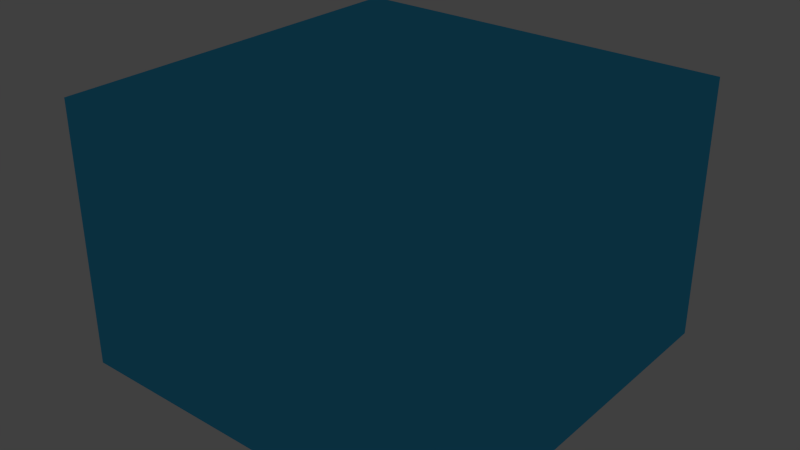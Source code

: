# Source: casa.blend  (saved by Blender 2.66.1; exported with 4.5.12 LTS)
import bpy
from mathutils import Matrix  # noqa: F401  (used for matrix-valued properties, if any)

bpy.ops.wm.read_factory_settings(use_empty=True)
scene = bpy.context.scene
scene.name = 'Scene'

# ---- collections
col_collection_1 = bpy.data.collections.new('Collection 1'); scene.collection.children.link(col_collection_1)

# ---- materials (node trees are filled in below, after node groups)
mat_material_001 = bpy.data.materials.new('Material.001')
mat_material_001.alpha_threshold = 0.0
mat_material_001.use_transparent_shadow = False
mat_material_001.diffuse_color = (0.0596, 0.5632, 0.9551, 1.0)
mat_material_001.roughness = 0.5
mat_material_001.line_color = (0.0, 0.0, 0.0, 1.0)
mat_material_007 = bpy.data.materials.new('Material.007')
mat_material_007.alpha_threshold = 0.0
mat_material_007.use_transparent_shadow = False
mat_material_007.diffuse_color = (0.686, 0.6297, 0.1634, 1.0)
mat_material_007.roughness = 0.5
mat_material_007.line_color = (0.0, 0.0, 0.0, 1.0)
mat_material = bpy.data.materials.new('Material')
mat_material.alpha_threshold = 0.0
mat_material.use_transparent_shadow = False
mat_material.diffuse_color = (1.0, 1.0, 1.0, 1.0)
mat_material.roughness = 0.5
mat_material.specular_intensity = 0.0
mat_material_002 = bpy.data.materials.new('Material.002')
mat_material_002.alpha_threshold = 0.0
mat_material_002.use_transparent_shadow = False
mat_material_002.diffuse_color = (0.1329, 0.0556, 0.01939, 1.0)
mat_material_002.roughness = 0.5
mat_material_002.line_color = (0.0, 0.0, 0.0, 1.0)
mat_material_003 = bpy.data.materials.new('Material.003')
mat_material_003.alpha_threshold = 0.0
mat_material_003.use_transparent_shadow = False
mat_material_003.diffuse_color = (0.8, 0.6265, 0.456, 1.0)
mat_material_003.roughness = 0.5
mat_material_003.line_color = (0.0, 0.0, 0.0, 1.0)
mat_material_004 = bpy.data.materials.new('Material.004')
mat_material_004.alpha_threshold = 0.0
mat_material_004.use_transparent_shadow = False
mat_material_004.diffuse_color = (0.5071, 0.3411, 0.09995, 1.0)
mat_material_004.roughness = 0.5
mat_material_004.line_color = (0.0, 0.0, 0.0, 1.0)
mat_material_005 = bpy.data.materials.new('Material.005')
mat_material_005.alpha_threshold = 0.0
mat_material_005.use_transparent_shadow = False
mat_material_005.diffuse_color = (0.04445, 0.01896, 0.007064, 1.0)
mat_material_005.roughness = 0.5
mat_material_005.line_color = (0.0, 0.0, 0.0, 1.0)
mat_material_006 = bpy.data.materials.new('Material.006')
mat_material_006.alpha_threshold = 0.0
mat_material_006.use_transparent_shadow = False
mat_material_006.diffuse_color = (0.04019, 0.1088, 0.3264, 1.0)
mat_material_006.roughness = 0.5
mat_material_006.line_color = (0.0, 0.0, 0.0, 0.506)

# ---- material node trees

# ---- world
world_world = bpy.data.worlds.new('World'); scene.world = world_world
world_world.color = (0.05088, 0.05088, 0.05088)
world_world.use_sun_shadow = False
world_world.sun_shadow_jitter_overblur = 0.0
world_world.cycles.sampling_method = 'MANUAL'
world_world.cycles.sample_map_resolution = 256

# ---- lights
light_lamp = bpy.data.lights.new('Lamp', 'POINT')
light_lamp.transmission_factor = 0.0
light_lamp.cutoff_distance = 30.0
light_lamp.energy = 100.0
light_lamp.shadow_buffer_clip_start = 1.001
light_lamp.shadow_soft_size = 0.1
light_lamp.shadow_maximum_resolution = 0.006
light_lamp.use_absolute_resolution = True
light_lamp.cycles.use_multiple_importance_sampling = False

# ---- meshes
me_cube = bpy.data.meshes.new('Cube')
me_cube.from_pydata([(-1.0, -1.0, -1.0), (-1.0, 1.0, -1.0), (1.0, 1.0, -1.0), (1.0, -1.0, -1.0), (-1.0, -1.0, 1.0), (-1.0, 1.0, 1.0), (1.0, 1.0, 1.0), (1.0, -1.0, 1.0)], [], [(4, 5, 1, 0), (5, 6, 2, 1), (6, 7, 3, 2), (7, 4, 0, 3), (0, 1, 2, 3), (7, 6, 5, 4)])
me_cube.materials.append(mat_material_001)
me_cube.use_remesh_preserve_volume = False
me_cube.use_remesh_preserve_attributes = False
me_cube.use_mirror_vertex_groups = False
me_cube.update()
me_plane_001 = bpy.data.meshes.new('Plane.001')
me_plane_001.from_pydata([(1.0, -1.0, 0.0), (-1.0, -1.0, 0.0), (1.0, 1.0, 0.0), (-1.0, 1.0, 0.0), (0.0, -1.0, 0.0), (0.0, 1.0, 0.0), (1.0, 0.0, 0.0), (-1.0, 0.0, 0.0), (0.0, 0.0, 0.0), (-0.5, -1.0, 0.0), (-0.5, 1.0, 0.0), (1.0, 0.5, 0.0), (-1.0, -0.5, 0.0), (0.4974, 0.5101, 0.0), (0.5, -1.0, 0.0), (0.5, 1.0, 0.0), (1.0, -0.5, 0.0), (-1.0, 0.5, 0.0), (-0.5, -0.5, 0.0), (0.5, -3.631e-06, 0.0), (0.0, -0.5, 0.0), (0.5, -0.5, 0.0), (0.006588, 0.4985, 0.0), (-0.5033, 0.4911, 0.0), (-0.5, 0.0, 0.0), (-0.75, -1.0, 0.0), (-0.75, 1.0, 0.0), (1.0, 0.75, 0.0), (-1.0, -0.75, 0.0), (0.6885, 0.75, 0.0), (0.75, -1.0, 0.0), (0.75, 1.0, 0.0), (1.0, -0.75, 0.0), (-1.0, 0.75, 0.0), (-0.7621, -0.6722, 0.0), (0.7658, 0.01995, 0.0), (-0.03801, -0.693, 0.0), (0.1771, -0.6925, 0.0), (0.0, 0.25, 0.0), (-0.7435, 0.1985, 0.0), (-0.7965, 0.01172, 0.0), (-0.25, -1.0, 0.0), (-0.25, 1.0, 0.0), (1.0, 0.25, 0.0), (-1.0, -0.25, 0.0), (0.25, 0.25, 0.0), (0.25, -1.0, 0.0), (0.25, 1.0, 0.0), (1.0, -0.25, 0.0), (-1.0, 0.25, 0.0), (-0.25, -0.25, 0.0), (0.25, 0.0, 0.0), (0.0, -0.25, 0.0), (0.7489, -0.238, 0.0), (-0.03807, 0.6974, 0.0), (-0.2914, 0.7312, 0.0), (-0.25, 0.0, 0.0), (-0.25, -0.5, 0.0), (-0.5277, -0.7322, 0.0), (-0.3096, -0.6802, 0.0), (-0.4953, 0.7472, 0.0), (-0.7242, 0.7292, 0.0), (-0.7517, 0.4815, 0.0), (0.8087, 0.514, 0.0), (0.5, 0.25, 0.0), (0.7723, 0.2427, 0.0), (0.5, -0.25, 0.0), (0.25, -0.25, 0.0), (0.25, -0.5, 0.0), (0.7371, -0.498, 0.0), (0.3919, -0.75, 0.0), (0.662, -0.746, 0.0), (0.4912, 0.7316, 0.0), (0.2341, 0.7663, 0.0), (0.2529, 0.5002, 0.0), (-0.25, 0.25, 0.0), (-0.2424, 0.4948, 0.0), (-0.5, 0.25, 0.0), (-0.5, -0.25, 0.0), (-0.7936, -0.2069, 0.0), (-0.7651, -0.3767, 0.0), (-0.875, -1.0, 0.0), (-0.875, 1.0, 0.0), (1.0, 0.875, 0.0), (-1.0, -0.875, 0.0), (0.875, 0.875, 0.0), (0.875, -1.0, 0.0), (0.875, 1.0, 0.0), (1.0, -0.875, 0.0), (-1.0, 0.875, 0.0), (-0.875, -0.875, 0.0), (0.8466, -0.06398, 0.0), (0.0, -0.875, 0.0), (0.125, -0.875, 0.0), (0.0, 0.125, 0.0), (-0.8751, 0.1241, 0.0), (-0.875, -0.0008693, 0.0), (-0.125, -1.0, 0.0), (-0.125, 1.0, 0.0), (1.0, 0.125, 0.0), (-1.0, -0.125, 0.0), (0.125, 0.125, 0.0), (0.125, -1.0, 0.0), (0.125, 1.0, 0.0), (1.0, -0.125, 0.0), (-1.0, 0.125, 0.0), (-0.125, -0.125, 0.0), (0.125, 0.0, 0.0), (0.0, -0.125, 0.0), (0.9232, -0.1389, 0.0), (0.0, 0.875, 0.0), (-0.125, 0.875, 0.0), (-0.125, 0.0, 0.0), (-0.125, -0.5, 0.0), (-0.5, -0.875, 0.0), (-0.375, -0.875, 0.0), (-0.5216, 0.693, 0.0), (-0.8751, 0.6247, 0.0), (-0.875, 0.5, 0.0), (0.875, 0.5002, 0.0), (0.5, 0.125, 0.0), (0.6237, 0.1156, 0.0), (0.5, -0.375, 0.0), (0.125, -0.375, 0.0), (0.125, -0.5, 0.0), (0.8768, -0.4933, 0.0), (0.5, -0.875, 0.0), (0.625, -0.875, 0.0), (0.5029, 0.6774, 0.0), (0.1377, 0.6399, 0.0), (0.128, 0.5008, 0.0), (-0.375, 0.125, 0.0), (-0.3731, 0.496, 0.0), (-0.5, 0.3749, 0.0), (-0.5, -0.375, 0.0), (-0.8747, -0.3714, 0.0), (-0.875, -0.5, 0.0), (-0.625, -1.0, 0.0), (-0.625, 1.0, 0.0), (1.0, 0.625, 0.0), (-1.0, -0.625, 0.0), (0.6263, 0.6367, 0.0), (0.625, -1.0, 0.0), (0.625, 1.0, 0.0), (1.0, -0.625, 0.0), (-1.0, 0.625, 0.0), (-0.6268, -0.6253, 0.0), (0.6257, -0.01261, 0.0), (0.0, -0.625, 0.0), (0.375, -0.625, 0.0), (0.0, 0.375, 0.0), (-0.6236, 0.3829, 0.0), (-0.6241, 0.003873, 0.0), (-0.375, -1.0, 0.0), (-0.375, 1.0, 0.0), (1.0, 0.375, 0.0), (-1.0, -0.375, 0.0), (0.375, 0.375, 0.0), (0.375, -1.0, 0.0), (0.375, 1.0, 0.0), (1.0, -0.375, 0.0), (-1.0, 0.375, 0.0), (-0.375, -0.375, 0.0), (0.375, 0.0, 0.0), (0.0, -0.375, 0.0), (0.6268, -0.3936, 0.0), (0.06359, 0.677, 0.0), (-0.3583, 0.6379, 0.0), (-0.375, 0.0, 0.0), (-0.375, -0.5, 0.0), (-0.5, -0.6246, 0.0), (-0.125, -0.625, 0.0), (-0.5, 0.875, 0.0), (-0.625, 0.875, 0.0), (-0.6257, 0.4995, 0.0), (0.6168, 0.4723, 0.0), (0.5, 0.375, 0.0), (0.875, 0.3784, 0.0), (0.5, -0.125, 0.0), (0.375, -0.125, 0.0), (0.375, -0.5, 0.0), (0.6238, -0.5051, 0.0), (0.4996, -0.6273, 0.0), (0.8754, -0.6174, 0.0), (0.5, 0.875, 0.0), (0.375, 0.875, 0.0), (0.375, 0.5, 0.0), (-0.125, 0.375, 0.0), (-0.1228, 0.4988, 0.0), (-0.5, 0.125, 0.0), (-0.5, -0.125, 0.0), (-0.6234, -0.1152, 0.0), (-0.6283, -0.4969, 0.0), (-0.6232, -0.7416, 0.0), (-0.7475, -0.8767, 0.0), (-0.6189, -0.8661, 0.0), (-0.75, 0.875, 0.0), (-0.875, 0.875, 0.0), (-0.875, 0.75, 0.0), (0.375, 0.25, 0.0), (0.25, 0.125, 0.0), (0.375, 0.125, 0.0), (0.25, -0.125, 0.0), (0.125, -0.125, 0.0), (0.125, -0.25, 0.0), (0.3125, -0.7086, 0.0), (0.25, -0.875, 0.0), (0.375, -0.875, 0.0), (0.25, 0.875, 0.0), (0.125, 0.875, 0.0), (0.1625, 0.7288, 0.0), (-0.1441, 0.6345, 0.0), (-0.1396, 0.7519, 0.0), (-0.2325, 0.6507, 0.0), (-0.7566, -0.08794, 0.0), (-0.8749, -0.1248, 0.0), (-0.8749, -0.248, 0.0), (-0.125, -0.25, 0.0), (-0.25, -0.375, 0.0), (-0.125, -0.375, 0.0), (-0.25, -0.625, 0.0), (-0.375, -0.625, 0.0), (-0.4169, -0.7031, 0.0), (-0.1891, -0.75, 0.0), (-0.25, -0.875, 0.0), (-0.125, -0.875, 0.0), (-0.25, 0.875, 0.0), (-0.375, 0.8749, 0.0), (-0.3898, 0.6928, 0.0), (-0.6702, 0.6471, 0.0), (-0.5917, 0.7436, 0.0), (-0.7735, 0.6205, 0.0), (-0.7863, 0.3603, 0.0), (-0.8751, 0.3748, 0.0), (-0.8716, 0.2429, 0.0), (0.875, 0.75, 0.0), (0.746, 0.6129, 0.0), (0.875, 0.625, 0.0), (0.7331, 0.3989, 0.0), (0.627, 0.359, 0.0), (0.6208, 0.2391, 0.0), (0.8747, 0.2512, 0.0), (0.7286, 0.146, 0.0), (0.8751, 0.1245, 0.0), (0.7513, -0.07795, 0.0), (0.6284, -0.1294, 0.0), (0.6239, -0.2672, 0.0), (0.375, -0.375, 0.0), (0.375, -0.25, 0.0), (0.25, -0.375, 0.0), (0.25, -0.625, 0.0), (0.125, -0.625, 0.0), (0.02752, -0.7561, 0.0), (0.9077, -0.2473, 0.0), (0.7666, -0.403, 0.0), (0.8759, -0.3157, 0.0), (0.765, -0.6273, 0.0), (0.6224, -0.665, 0.0), (0.5498, -0.7323, 0.0), (0.8751, -0.7498, 0.0), (0.75, -0.875, 0.0), (0.875, -0.875, 0.0), (0.75, 0.875, 0.0), (0.625, 0.875, 0.0), (0.5849, 0.7084, 0.0), (0.4104, 0.6133, 0.0), (0.3562, 0.6976, 0.0), (0.262, 0.6677, 0.0), (0.25, 0.375, 0.0), (0.125, 0.375, 0.0), (0.125, 0.25, 0.0), (-0.125, 0.125, 0.0), (-0.125, 0.25, 0.0), (-0.25, 0.125, 0.0), (-0.375, 0.25, 0.0), (-0.25, 0.375, 0.0), (-0.375, 0.375, 0.0), (-0.6209, 0.1432, 0.0), (-0.6256, 0.2522, 0.0), (-0.7064, 0.1147, 0.0), (-0.25, -0.125, 0.0), (-0.375, -0.125, 0.0), (-0.375, -0.25, 0.0), (-0.6255, -0.3757, 0.0), (-0.6248, -0.2534, 0.0), (-0.75, -0.3094, 0.0), (-0.7902, -0.5558, 0.0), (-0.8755, -0.6255, 0.0), (-0.8748, -0.7519, 0.0)], [], [(1, 81, 90), (3, 89, 82), (8, 107, 101), (8, 108, 107), (4, 102, 93), (5, 110, 103), (5, 111, 110), (7, 100, 96), (18, 169, 162), (18, 170, 169), (9, 153, 115), (10, 172, 154), (10, 173, 172), (17, 161, 118), (13, 175, 141), (13, 176, 175), (19, 147, 121), (19, 178, 147), (19, 179, 178), (20, 148, 124), (21, 181, 165), (21, 182, 181), (14, 142, 127), (15, 184, 143), (15, 185, 184), (22, 150, 130), (22, 187, 150), (22, 188, 187), (23, 151, 133), (24, 190, 168), (24, 191, 190), (12, 140, 136), (34, 193, 146), (34, 194, 193), (25, 137, 195), (26, 196, 138), (26, 197, 196), (33, 145, 198), (45, 199, 157), (45, 200, 199), (51, 163, 201), (51, 202, 163), (51, 203, 202), (52, 164, 204), (37, 205, 149), (37, 206, 205), (46, 158, 207), (47, 208, 159), (47, 209, 208), (54, 166, 210), (54, 211, 166), (54, 212, 211), (55, 167, 213), (40, 214, 152), (40, 215, 214), (44, 156, 216), (50, 217, 106), (50, 218, 217), (57, 113, 219), (57, 220, 113), (57, 221, 220), (58, 114, 222), (59, 223, 171), (59, 224, 223), (41, 97, 225), (42, 226, 98), (42, 227, 226), (60, 116, 228), (60, 229, 116), (60, 230, 229), (61, 117, 231), (62, 232, 174), (62, 233, 232), (49, 105, 234), (29, 235, 85), (29, 236, 235), (63, 119, 237), (63, 238, 119), (63, 239, 238), (64, 120, 240), (65, 241, 177), (65, 242, 241), (35, 91, 243), (35, 244, 91), (35, 245, 244), (66, 122, 246), (66, 247, 122), (66, 248, 247), (67, 123, 249), (68, 250, 180), (68, 251, 250), (36, 92, 252), (53, 253, 109), (53, 254, 253), (69, 125, 255), (69, 256, 125), (69, 257, 256), (70, 126, 258), (71, 259, 183), (71, 260, 259), (30, 86, 261), (31, 262, 87), (31, 263, 262), (72, 128, 264), (72, 265, 128), (72, 266, 265), (73, 129, 267), (74, 268, 186), (74, 269, 268), (38, 94, 270), (38, 271, 94), (38, 272, 271), (75, 131, 273), (75, 274, 131), (75, 275, 274), (76, 132, 276), (77, 277, 189), (77, 278, 277), (39, 95, 279), (56, 280, 112), (56, 281, 280), (78, 134, 282), (78, 283, 134), (78, 284, 283), (79, 135, 285), (80, 286, 192), (80, 287, 286), (28, 84, 288), (90, 194, 34), (90, 81, 194), (81, 25, 194), (82, 197, 26), (82, 89, 197), (89, 33, 197), (101, 200, 45), (101, 107, 200), (107, 51, 200), (107, 203, 51), (107, 108, 203), (108, 52, 203), (93, 206, 37), (93, 102, 206), (102, 46, 206), (103, 209, 47), (103, 110, 209), (110, 54, 209), (110, 212, 54), (110, 111, 212), (111, 55, 212), (96, 215, 40), (96, 100, 215), (100, 44, 215), (162, 218, 50), (162, 169, 218), (169, 57, 218), (169, 221, 57), (169, 170, 221), (170, 58, 221), (115, 224, 59), (115, 153, 224), (153, 41, 224), (154, 227, 42), (154, 172, 227), (172, 60, 227), (172, 230, 60), (172, 173, 230), (173, 61, 230), (118, 233, 62), (118, 161, 233), (161, 49, 233), (141, 236, 29), (141, 175, 236), (175, 63, 236), (175, 239, 63), (175, 176, 239), (176, 64, 239), (121, 242, 65), (121, 147, 242), (147, 35, 242), (147, 245, 35), (147, 178, 245), (178, 66, 245), (178, 248, 66), (178, 179, 248), (179, 67, 248), (124, 251, 68), (124, 148, 251), (148, 36, 251), (165, 254, 53), (165, 181, 254), (181, 69, 254), (181, 257, 69), (181, 182, 257), (182, 70, 257), (127, 260, 71), (127, 142, 260), (142, 30, 260), (143, 263, 31), (143, 184, 263), (184, 72, 263), (184, 266, 72), (184, 185, 266), (185, 73, 266), (130, 269, 74), (130, 150, 269), (150, 38, 269), (150, 272, 38), (150, 187, 272), (187, 75, 272), (187, 275, 75), (187, 188, 275), (188, 76, 275), (133, 278, 77), (133, 151, 278), (151, 39, 278), (168, 281, 56), (168, 190, 281), (190, 78, 281), (190, 284, 78), (190, 191, 284), (191, 79, 284), (136, 287, 80), (136, 140, 287), (140, 28, 287), (146, 170, 18), (146, 193, 170), (193, 58, 170), (193, 195, 58), (193, 194, 195), (194, 25, 195), (195, 114, 58), (195, 137, 114), (137, 9, 114), (138, 173, 10), (138, 196, 173), (196, 61, 173), (196, 198, 61), (196, 197, 198), (197, 33, 198), (198, 117, 61), (198, 145, 117), (145, 17, 117), (157, 176, 13), (157, 199, 176), (199, 64, 176), (199, 201, 64), (199, 200, 201), (200, 51, 201), (201, 120, 64), (201, 163, 120), (163, 19, 120), (163, 179, 19), (163, 202, 179), (202, 67, 179), (202, 204, 67), (202, 203, 204), (203, 52, 204), (204, 123, 67), (204, 164, 123), (164, 20, 123), (149, 182, 21), (149, 205, 182), (205, 70, 182), (205, 207, 70), (205, 206, 207), (206, 46, 207), (207, 126, 70), (207, 158, 126), (158, 14, 126), (159, 185, 15), (159, 208, 185), (208, 73, 185), (208, 210, 73), (208, 209, 210), (209, 54, 210), (210, 129, 73), (210, 166, 129), (166, 22, 129), (166, 188, 22), (166, 211, 188), (211, 76, 188), (211, 213, 76), (211, 212, 213), (212, 55, 213), (213, 132, 76), (213, 167, 132), (167, 23, 132), (152, 191, 24), (152, 214, 191), (214, 79, 191), (214, 216, 79), (214, 215, 216), (215, 44, 216), (216, 135, 79), (216, 156, 135), (156, 12, 135), (106, 108, 8), (106, 217, 108), (217, 52, 108), (217, 219, 52), (217, 218, 219), (218, 57, 219), (219, 164, 52), (219, 113, 164), (113, 20, 164), (113, 171, 20), (113, 220, 171), (220, 59, 171), (220, 222, 59), (220, 221, 222), (221, 58, 222), (222, 115, 59), (222, 114, 115), (114, 9, 115), (171, 148, 20), (171, 223, 148), (223, 36, 148), (223, 225, 36), (223, 224, 225), (224, 41, 225), (225, 92, 36), (225, 97, 92), (97, 4, 92), (98, 111, 5), (98, 226, 111), (226, 55, 111), (226, 228, 55), (226, 227, 228), (227, 60, 228), (228, 167, 55), (228, 116, 167), (116, 23, 167), (116, 174, 23), (116, 229, 174), (229, 62, 174), (229, 231, 62), (229, 230, 231), (230, 61, 231), (231, 118, 62), (231, 117, 118), (117, 17, 118), (174, 151, 23), (174, 232, 151), (232, 39, 151), (232, 234, 39), (232, 233, 234), (233, 49, 234), (234, 95, 39), (234, 105, 95), (105, 7, 95), (85, 83, 2), (85, 235, 83), (235, 27, 83), (235, 237, 27), (235, 236, 237), (236, 63, 237), (237, 139, 27), (237, 119, 139), (119, 11, 139), (119, 177, 11), (119, 238, 177), (238, 65, 177), (238, 240, 65), (238, 239, 240), (239, 64, 240), (240, 121, 65), (240, 120, 121), (120, 19, 121), (177, 155, 11), (177, 241, 155), (241, 43, 155), (241, 243, 43), (241, 242, 243), (242, 35, 243), (243, 99, 43), (243, 91, 99), (91, 6, 99), (91, 109, 6), (91, 244, 109), (244, 53, 109), (244, 246, 53), (244, 245, 246), (245, 66, 246), (246, 165, 53), (246, 122, 165), (122, 21, 165), (122, 180, 21), (122, 247, 180), (247, 68, 180), (247, 249, 68), (247, 248, 249), (248, 67, 249), (249, 124, 68), (249, 123, 124), (123, 20, 124), (180, 149, 21), (180, 250, 149), (250, 37, 149), (250, 252, 37), (250, 251, 252), (251, 36, 252), (252, 93, 37), (252, 92, 93), (92, 4, 93), (109, 104, 6), (109, 253, 104), (253, 48, 104), (253, 255, 48), (253, 254, 255), (254, 69, 255), (255, 160, 48), (255, 125, 160), (125, 16, 160), (125, 183, 16), (125, 256, 183), (256, 71, 183), (256, 258, 71), (256, 257, 258), (257, 70, 258), (258, 127, 71), (258, 126, 127), (126, 14, 127), (183, 144, 16), (183, 259, 144), (259, 32, 144), (259, 261, 32), (259, 260, 261), (260, 30, 261), (261, 88, 32), (261, 86, 88), (86, 0, 88), (87, 85, 2), (87, 262, 85), (262, 29, 85), (262, 264, 29), (262, 263, 264), (263, 72, 264), (264, 141, 29), (264, 128, 141), (128, 13, 141), (128, 186, 13), (128, 265, 186), (265, 74, 186), (265, 267, 74), (265, 266, 267), (266, 73, 267), (267, 130, 74), (267, 129, 130), (129, 22, 130), (186, 157, 13), (186, 268, 157), (268, 45, 157), (268, 270, 45), (268, 269, 270), (269, 38, 270), (270, 101, 45), (270, 94, 101), (94, 8, 101), (94, 112, 8), (94, 271, 112), (271, 56, 112), (271, 273, 56), (271, 272, 273), (272, 75, 273), (273, 168, 56), (273, 131, 168), (131, 24, 168), (131, 189, 24), (131, 274, 189), (274, 77, 189), (274, 276, 77), (274, 275, 276), (275, 76, 276), (276, 133, 77), (276, 132, 133), (132, 23, 133), (189, 152, 24), (189, 277, 152), (277, 40, 152), (277, 279, 40), (277, 278, 279), (278, 39, 279), (279, 96, 40), (279, 95, 96), (95, 7, 96), (112, 106, 8), (112, 280, 106), (280, 50, 106), (280, 282, 50), (280, 281, 282), (281, 78, 282), (282, 162, 50), (282, 134, 162), (134, 18, 162), (134, 192, 18), (134, 283, 192), (283, 80, 192), (283, 285, 80), (283, 284, 285), (284, 79, 285), (285, 136, 80), (285, 135, 136), (135, 12, 136), (192, 146, 18), (192, 286, 146), (286, 34, 146), (286, 288, 34), (286, 287, 288), (287, 28, 288), (288, 90, 34), (288, 84, 90), (84, 1, 90)])
me_plane_001.polygons.foreach_set('material_index', [1, 1, 0, 0, 1, 1, 1, 1, 0, 0, 1, 1, 1, 1, 0, 0, 0, 0, 0, 0, 0, 0, 1, 1, 1, 0, 0, 0, 0, 0, 0, 1, 0, 1, 1, 1, 1, 1, 0, 0, 0, 0, 0, 0, 0, 1, 1, 1, 1, 0, 0, 0, 0, 0, 1, 1, 0, 0, 0, 0, 0, 1, 0, 1, 1, 1, 1, 0, 0, 0, 1, 0, 1, 1, 1, 1, 1, 1, 0, 0, 1, 1, 1, 1, 0, 0, 0, 0, 0, 0, 0, 1, 0, 0, 1, 1, 0, 1, 1, 1, 1, 1, 1, 0, 0, 0, 0, 0, 0, 0, 0, 0, 0, 0, 0, 0, 0, 0, 1, 0, 0, 0, 0, 0, 1, 0, 1, 1, 1, 1, 1, 1, 1, 1, 0, 0, 0, 0, 0, 0, 1, 1, 1, 1, 1, 1, 1, 1, 1, 1, 1, 1, 0, 0, 0, 0, 0, 0, 1, 1, 1, 1, 1, 1, 1, 1, 1, 1, 1, 1, 0, 0, 0, 0, 0, 0, 0, 0, 0, 0, 0, 0, 0, 0, 0, 0, 0, 0, 0, 0, 0, 0, 0, 0, 1, 1, 1, 1, 1, 1, 1, 1, 1, 0, 0, 0, 0, 0, 0, 0, 0, 0, 0, 0, 0, 0, 0, 0, 0, 0, 0, 1, 1, 1, 0, 0, 0, 1, 1, 1, 1, 1, 1, 1, 1, 1, 1, 1, 1, 1, 1, 1, 0, 0, 0, 0, 0, 0, 0, 0, 0, 0, 0, 0, 0, 0, 0, 0, 0, 0, 0, 0, 0, 1, 1, 1, 1, 1, 1, 1, 1, 1, 1, 1, 1, 0, 0, 0, 0, 0, 0, 0, 0, 0, 0, 0, 0, 0, 0, 0, 1, 1, 1, 1, 1, 1, 0, 0, 0, 0, 0, 0, 0, 0, 0, 0, 0, 0, 0, 0, 0, 1, 1, 1, 0, 0, 0, 1, 1, 1, 1, 1, 1, 1, 1, 1, 1, 1, 1, 0, 0, 0, 0, 0, 0, 0, 0, 0, 1, 1, 1, 0, 0, 0, 1, 1, 1, 1, 1, 1, 1, 1, 1, 1, 1, 1, 1, 1, 1, 1, 1, 1, 0, 0, 0, 0, 0, 0, 1, 1, 1, 1, 1, 1, 1, 1, 1, 1, 0, 0, 0, 0, 0, 0, 0, 0, 0, 0, 0, 0, 0, 0, 0, 0, 0, 0, 0, 0, 0, 0, 0, 1, 1, 1, 1, 1, 1, 1, 0, 1, 1, 1, 1, 1, 1, 1, 0, 0, 0, 1, 1, 1, 1, 1, 1, 1, 1, 1, 1, 1, 1, 1, 1, 1, 1, 1, 1, 0, 0, 0, 0, 0, 0, 0, 0, 0, 0, 0, 0, 0, 0, 0, 0, 0, 0, 0, 0, 0, 0, 0, 0, 0, 0, 0, 0, 0, 0, 0, 0, 0, 0, 0, 0, 0, 0, 0, 0, 0, 0, 0, 0, 0, 1, 1, 1, 0, 0, 0, 0, 0, 0, 0, 0, 0, 0, 0, 0, 0, 0, 0, 1, 1, 1, 0, 0, 0, 1, 1, 1, 1, 1, 1])
me_plane_001.materials.append(mat_material_007)
me_plane_001.materials.append(mat_material)
me_plane_001.use_remesh_preserve_volume = False
me_plane_001.use_remesh_preserve_attributes = False
me_plane_001.use_mirror_vertex_groups = False
me_plane_001.update()
me_cube_001 = bpy.data.meshes.new('Cube.001')
me_cube_001.from_pydata([(-1.0, -1.0, -1.0), (-1.0, 1.0, -1.0), (1.0, 1.0, -1.0), (1.0, -1.0, -1.0), (-1.0, -1.0, 1.0), (-1.0, 1.0, 1.0), (1.0, 1.0, 1.0), (1.0, -1.0, 1.0), (-1.0, 0.5, 1.501), (-1.0, 0.0, -1.0), (-1.019, 0.5, 1.0), (0.0, 1.0, -1.0), (-1.019, -1.0, -0.5), (1.0, -0.1683, -1.0), (0.0, -1.0, -1.0), (-1.0, -0.5, 1.501), (0.0, 1.0, 1.0), (0.0, -1.0, 1.0), (-1.0, 0.0, 1.0), (0.5, -0.95, 0.5), (0.0, 0.0, -1.0), (-1.0, 0.75, 1.251), (-1.0, -0.5, -1.0), (-1.019, 1.0, 0.5), (-0.5, 1.0, -1.0), (-1.019, -0.5, 1.0), (1.0, 0.5, -1.0), (0.5, -1.0, -1.0), (-1.0, -0.75, 1.251), (-0.5, 1.0, 1.0), (0.5, -1.0, 1.0), (-1.0, -0.5, 1.0), (-1.0, 0.25, 1.752), (-1.0, 0.5, -1.0), (-1.019, -1.0, 0.5), (0.5, 1.0, -1.0), (-1.019, 1.0, -0.5), (1.0, -0.6683, -1.0), (-0.5, -1.0, -1.0), (-1.0, -0.25, 1.752), (0.5, 1.0, 1.0), (-0.5, -1.0, 1.0), (-0.928, 0.0, 2.073), (-1.0, 0.5, 1.0), (0.5, 1.0, 0.0), (-0.5, 1.0, 0.0), (0.0, 1.0, 0.5), (0.0, 1.0, -0.5), (-0.5, 0.95, 0.0), (1.0, -0.1683, 0.5), (0.0, -1.0, -0.5), (0.0, -1.0, 0.5), (0.5, -1.0, 0.0), (-0.5, -1.0, 0.0), (-1.0, 0.25, 1.251), (-1.0, -0.25, 1.251), (-1.0, 0.0, 1.501), (0.5, 1.0, -0.5), (1.0, -0.6683, 0.5), (-0.5, -1.0, -0.5), (0.5, 1.0, 0.5), (-0.5, 1.0, 0.5), (-0.5, 1.0, -0.5), (0.5, -1.0, -0.5), (0.5, -1.0, 0.5), (-0.5, -1.0, 0.5), (-1.0, 0.875, 1.125), (-1.0, -0.9214, -1.0), (-0.9435, 1.0, -1.0), (-1.019, 0.0, 1.0), (1.0, 0.75, -1.0), (0.9266, -1.0, -1.0), (-1.0, -0.875, 1.125), (-0.928, 1.0, 1.0), (0.9266, -1.0, 1.0), (0.9266, 0.0, 2.073), (-1.0, -0.9214, 1.0), (-1.0, 0.125, 1.877), (-1.0, 0.9199, -1.0), (-1.019, -1.0, 0.0), (0.9266, 1.0, -1.0), (-1.019, 1.0, 0.0), (1.0, -0.941, -1.0), (-0.946, -1.0, -1.0), (-1.0, -0.125, 1.877), (0.9266, 1.0, 1.0), (-0.928, -1.0, 1.0), (1.0, -0.941, 1.0), (-1.0, 0.9199, 1.0), (-1.0, 0.9199, 0.0), (-1.0, -0.9214, 0.0), (0.9266, 1.0, 0.0), (-0.9435, 1.0, 0.0), (0.0, 1.0, 0.9125), (0.0, 1.0, -0.25), (0.0, -1.0, -0.75), (0.0, -1.0, 0.9125), (0.9266, -1.0, 0.0), (-0.25, -1.0, 0.0), (-1.0, 0.375, 1.376), (-1.0, -0.375, 1.376), (-1.0, -0.25, 1.501), (-1.0, 0.625, 1.376), (-1.0, -0.25, -1.0), (-1.019, 1.0, 1.0), (-0.25, 1.0, -1.0), (-1.019, -1.0, 1.0), (1.0, 0.25, -1.0), (0.25, -1.0, -1.0), (-1.0, -0.625, 1.376), (-0.25, 1.0, 1.0), (0.25, -1.0, 1.0), (-1.0, -0.25, 1.0), (-1.0, 0.375, 1.626), (-1.0, 0.25, -1.0), (-1.019, 1.0, -1.0), (0.25, 1.0, -1.0), (-1.019, -1.0, -1.0), (-0.25, -1.0, -1.0), (-1.0, -0.375, 1.626), (0.25, 1.0, 1.0), (-0.25, -1.0, 1.0), (-1.0, 0.25, 1.0), (-1.0, 0.0, 0.9125), (0.25, 1.0, 0.0), (0.5, -0.95, 0.0), (0.0, -0.95, 0.5), (0.0, 1.0, -0.75), (1.0, 0.1835, 0.9125), (0.0, -1.0, -0.25), (-0.946, -1.0, 0.0), (-1.0, 0.125, 1.125), (-1.0, -0.125, 1.125), (-1.0, 0.25, 1.501), (0.25, 1.125, 0.9744), (-0.25, 1.125, 0.9744), (0.9266, 1.125, 0.9744), (-0.928, 1.125, 0.9744), (-1.0, 0.9199, 0.5), (-1.0, 0.5, 0.9125), (0.9266, 1.0, -0.5), (0.25, 1.0, -0.5), (0.5, 1.0, -0.25), (0.5, 1.0, -0.75), (-0.5, -1.0, -0.75), (-0.5, -1.0, -0.25), (-0.25, -1.0, -0.5), (-0.946, -1.0, -0.5), (-1.0, -0.375, 1.125), (-1.0, -0.625, 1.125), (-1.0, -0.5, 1.251), (0.5, 1.125, 0.9744), (-0.5, 1.125, 0.9744), (-7.478e-10, 1.125, 0.9744), (1.0, 1.125, 0.9744), (-1.0, 0.9199, -0.5), (-1.0, -0.9214, -0.5), (-1.0, -0.9214, 0.5), (-1.0, -0.5, 0.9125), (0.9266, 1.0, 0.5), (0.25, 1.0, 0.5), (0.5, 1.0, 0.9125), (0.5, 1.0, 0.25), (-0.25, 1.0, 0.5), (-0.9435, 1.0, 0.5), (-0.5, 1.0, 0.9125), (-0.5, 1.0, 0.25), (-0.25, 1.0, -0.5), (-0.9435, 1.0, -0.5), (-0.5, 1.0, -0.25), (-0.5, 1.0, -0.75), (1.0, 0.25, 0.5), (1.0, 0.75, 0.5), (0.0, 0.95, 0.0), (0.5, -1.0, -0.75), (0.5, -1.0, -0.25), (0.9266, -1.0, -0.5), (0.25, -1.0, -0.5), (0.5, -1.0, 0.25), (0.5, -1.0, 0.9125), (0.9266, -1.0, 0.5), (0.25, -1.0, 0.5), (-0.5, -1.0, 0.25), (-0.5, -1.0, 0.9125), (-0.25, -1.0, 0.5), (-0.946, -1.0, 0.5), (-1.0, 0.625, 1.125), (-1.0, 0.375, 1.125), (-1.0, 0.5, 1.251), (-1.0, 0.125, 1.376), (-1.0, 0.0, 1.251), (-1.0, -0.125, 1.376), (-1.0, 0.125, 1.626), (-1.0, -0.125, 1.626), (-1.0, 0.0, 1.752), (-1.0, 1.125, 0.9744), (0.25, 1.075, 0.9256), (-0.25, 1.075, 0.9256), (0.9266, 1.075, 0.9256), (-0.928, 1.075, 0.9256), (0.5, 1.075, 0.9256), (-0.5, 1.075, 0.9256), (0.0, 1.075, 0.9256), (1.0, 1.075, 0.9256), (-1.0, 1.075, 0.9256), (-0.25, -1.125, 0.9744), (0.25, -1.125, 0.9744), (-1.0, 0.9199, 0.9125), (0.9266, 1.0, -0.75), (1.0, -0.941, 0.9125), (-0.946, -1.0, -0.75), (-0.928, -1.125, 0.9744), (-1.0, 0.9199, -0.25), (-1.0, -0.25, 0.9125), (0.9266, 1.0, 0.25), (0.0, -0.95, 0.0), (-0.25, 1.0, -0.75), (1.0, 0.25, -0.25), (0.25, -1.0, -0.75), (-0.946, -1.0, 0.25), (0.9266, -1.125, 0.9744), (-0.5, -1.125, 0.9744), (0.5, -1.125, 0.9744), (-1.0, 0.9199, 0.25), (-1.0, 0.25, 0.9125), (0.9266, 1.0, -0.25), (0.25, 1.0, -0.25), (0.25, 1.0, -0.75), (-0.25, -1.0, -0.75), (-0.25, -1.0, -0.25), (-0.946, -1.0, -0.25), (5.536e-10, -1.125, 0.9744), (1.0, -1.125, 0.9744), (-1.0, -1.125, 0.9744), (-1.0, 0.9199, -0.75), (-1.0, -0.9214, -0.75), (-1.0, -0.9214, -0.25), (-1.0, -0.9214, 0.25), (-1.0, -0.9214, 0.9125), (0.9266, 1.0, 0.9125), (0.25, 1.0, 0.9125), (0.25, 1.0, 0.25), (-0.25, 1.0, 0.9125), (-0.9435, 1.0, 0.9125), (-0.9435, 1.0, 0.25), (-0.25, 1.0, -0.25), (-0.9435, 1.0, -0.25), (-0.9435, 1.0, -0.75), (1.0, 0.75, -0.25), (0.9266, -1.0, -0.75), (0.9266, -1.0, -0.25), (0.25, -1.0, -0.25), (0.9266, -1.0, 0.25), (0.9266, -1.0, 0.9125), (0.25, -1.0, 0.9125), (-0.25, -1.0, 0.25), (-0.25, -1.0, 0.9125), (-0.946, -1.0, 0.9125), (-0.25, -1.075, 0.9256), (0.25, -1.075, 0.9256), (-0.928, -1.075, 0.9256), (0.9266, -1.075, 0.9256), (-0.5, -1.075, 0.9256), (0.5, -1.075, 0.9256), (0.0, -1.075, 0.9256), (1.0, -1.075, 0.9256), (-1.0, -1.075, 0.9256), (0.95, -0.1683, -1.0), (0.95, -0.6683, -1.0), (0.95, -0.1683, 0.5), (0.95, -0.6683, 0.5), (0.95, 0.25, 0.5), (0.95, 0.75, 0.5), (0.95, 0.25, -0.25), (0.95, 0.75, -0.25), (0.0, 0.95, 0.5), (-0.5, 0.95, 0.5), (0.0, 0.95, -0.25), (0.25, 0.95, 0.0), (-0.25, 0.95, 0.0), (0.0, 0.95, 0.25), (0.25, 0.95, 0.5), (-0.25, 0.95, 0.5), (-0.5, 0.95, 0.25), (-0.5, 0.95, -0.25), (-0.25, 0.95, 0.25), (0.25, 0.95, -0.25), (0.25, 0.95, 0.25), (-0.25, 0.95, -0.25), (-0.25, -0.95, 0.0), (0.0, -0.95, -0.25), (0.0, -0.95, 0.25), (0.25, -0.95, 0.0), (0.5, -0.95, -0.25), (0.5, -0.95, 0.25), (0.25, -0.95, 0.5), (-0.25, -0.95, 0.5), (0.25, -0.95, 0.25), (-0.25, -0.95, -0.25), (0.25, -0.95, -0.25), (-0.25, -0.95, 0.25), (-1.0, -1.05, 1.049), (1.0, -1.05, 1.049), (-1.0, -0.05, 2.051), (1.0, -0.05, 2.051), (0.9266, -1.05, 1.049), (0.9266, -0.05, 2.051), (-0.928, -1.05, 1.049), (-0.928, -0.05, 2.051), (-1.0, 1.05, 1.049), (1.0, 1.05, 1.049), (-1.0, 0.05, 2.051), (1.0, 0.05, 2.051), (-0.928, 1.05, 1.049), (0.9266, 0.05, 2.051), (0.9266, 1.05, 1.049), (-0.928, 0.05, 2.051), (1.0, 0.0, 2.073), (-1.0, 0.0, 2.073), (1.0, -3.278e-07, 1.877), (1.0, -8.968e-08, 1.981), (-1.0, 4.768e-07, 1.877), (1.0, -0.03077, 1.966), (-1.0, -0.03876, 1.971), (1.0, 0.03077, 1.966), (-1.0, 0.03876, 1.971), (-1.0, 1.027e-07, 1.99), (-1.08, -1.0, 0.9994), (-1.08, 1.0, 0.9994), (-1.08, 0.0, 2.072), (-1.08, 0.5, 1.501), (-1.08, -0.5, 1.501), (-1.08, 0.75, 1.25), (-1.08, -0.75, 1.25), (-1.08, 0.25, 1.751), (-1.08, -0.25, 1.751), (-1.08, 0.875, 1.125), (-1.08, -0.875, 1.125), (-1.08, 0.125, 1.876), (-1.08, -0.125, 1.876), (-1.08, 0.625, 1.375), (-1.08, -0.625, 1.375), (-1.08, 0.375, 1.626), (-1.08, -0.375, 1.626), (-1.08, 1.125, 0.9738), (-1.08, 1.075, 0.925), (-1.08, -1.125, 0.9738), (-1.08, -1.075, 0.925), (-1.08, -1.05, 1.048), (-1.08, -0.05, 2.051), (-1.08, 1.05, 1.048), (-1.08, 0.05, 2.051), (-1.08, -0.03876, 1.97), (-1.08, 0.03876, 1.97), (-1.08, 1.027e-07, 1.989), (1.08, 1.0, 0.9914), (1.08, -1.0, 0.9914), (1.08, 0.0, 2.064), (1.08, 1.125, 0.9659), (1.08, 1.075, 0.917), (1.08, -1.125, 0.9659), (1.08, -1.075, 0.917), (1.08, -1.05, 1.04), (1.08, -0.05, 2.043), (1.08, 1.05, 1.04), (1.08, 0.05, 2.043), (1.08, -8.968e-08, 1.972), (1.08, -0.03077, 1.957), (1.08, 0.03077, 1.957), (1.0, 0.947, -1.0), (1.0, 0.947, 1.0), (1.0, 0.947, 0.9125), (-1.0, -1.016, -1.0), (1.0, -1.016, -1.0), (-1.0, -1.016, 1.0), (1.0, -1.016, 1.0), (-1.0, -1.016, 0.0), (1.0, -1.016, 0.0), (0.0, -1.016, 1.0), (-1.0, -1.016, 0.5), (1.0, -1.016, -0.5), (0.5, -1.016, 1.0), (-1.0, -1.016, -0.5), (1.0, -1.016, 0.5), (-0.5, -1.016, 1.0), (-1.0, -1.016, 0.9125), (1.0, -1.016, -0.75), (0.9266, -1.016, -1.0), (0.9266, -1.016, 1.0), (-1.0, -1.016, -0.75), (1.0, -1.016, 0.9125), (-0.946, -1.016, -1.0), (-0.928, -1.016, 1.0), (0.0, -1.016, 0.9125), (0.9266, -1.016, 0.0), (-1.0, -1.016, 0.25), (1.0, -1.016, -0.25), (0.25, -1.016, 1.0), (-1.0, -1.016, -0.25), (1.0, -1.016, 0.25), (-0.25, -1.016, 1.0), (-0.946, -1.016, 0.0), (-0.946, -1.016, -0.5), (0.9266, -1.016, -0.5), (0.5, -1.016, 0.9125), (0.9266, -1.016, 0.5), (-0.5, -1.016, 0.9125), (-0.946, -1.016, 0.5), (-0.946, -1.016, -0.75), (-0.946, -1.016, 0.25), (-0.946, -1.016, -0.25), (0.9266, -1.016, -0.75), (0.9266, -1.016, -0.25), (0.9266, -1.016, 0.25), (0.9266, -1.016, 0.9125), (0.25, -1.016, 0.9125), (-0.25, -1.016, 0.9125), (-0.946, -1.016, 0.9125), (-1.0, 1.016, -1.0), (1.0, 1.016, -1.0), (-1.0, 1.016, 1.0), (1.0, 1.016, 1.0), (-1.0, 1.016, 0.0), (1.0, 1.016, 0.0), (0.0, 1.016, 1.0), (-1.0, 1.016, -0.5), (1.0, 1.016, -0.5), (-0.5, 1.016, 1.0), (-1.0, 1.016, 0.5), (1.0, 1.016, 0.5), (0.5, 1.016, 1.0), (-1.0, 1.016, -0.75), (1.0, 1.016, -0.75), (-0.9435, 1.016, -1.0), (-0.928, 1.016, 1.0), (-1.0, 1.016, 0.9125), (1.0, 1.016, 0.9125), (0.9266, 1.016, -1.0), (0.9266, 1.016, 1.0), (0.9266, 1.016, 0.0), (-0.9435, 1.016, 0.0), (0.0, 1.016, 0.9125), (-1.0, 1.016, -0.25), (1.0, 1.016, -0.25), (-0.25, 1.016, 1.0), (-1.0, 1.016, 0.25), (1.0, 1.016, 0.25), (0.25, 1.016, 1.0), (0.9266, 1.016, -0.5), (0.9266, 1.016, 0.5), (0.5, 1.016, 0.9125), (-0.9435, 1.016, 0.5), (-0.5, 1.016, 0.9125), (-0.9435, 1.016, -0.5), (0.9266, 1.016, -0.75), (0.9266, 1.016, 0.25), (0.9266, 1.016, -0.25), (0.9266, 1.016, 0.9125), (0.25, 1.016, 0.9125), (-0.25, 1.016, 0.9125), (-0.9435, 1.016, 0.9125), (-0.9435, 1.016, 0.25), (-0.9435, 1.016, -0.25), (-0.9435, 1.016, -0.75), (1.014, 1.0, -1.0), (1.014, -1.0, -1.0), (1.014, 1.0, 1.0), (1.014, -1.0, 1.0), (1.014, 1.0, 0.9125), (1.014, -1.0, 0.9125), (1.014, -0.941, -1.0), (1.014, -0.941, 1.0), (1.014, -0.941, 0.9125), (1.014, 0.947, -1.0), (1.014, 0.947, 1.0), (1.014, 0.947, 0.9125), (1.014, -1.016, -1.0), (1.014, -1.016, 1.0), (1.014, -1.016, 0.0), (1.014, -1.016, -0.5), (1.014, -1.016, 0.5), (1.014, -1.016, -0.75), (1.014, -1.016, 0.9125), (1.014, -1.016, -0.25), (1.014, -1.016, 0.25), (1.014, 1.016, -1.0), (1.014, 1.016, 1.0), (1.014, 1.016, 0.0), (1.014, 1.016, -0.5), (1.014, 1.016, 0.5), (1.014, 1.016, -0.75), (1.014, 1.016, 0.9125), (1.014, 1.016, -0.25), (1.014, 1.016, 0.25), (-1.019, 1.0, -0.75), (-1.019, -0.9214, -1.0), (-1.019, -1.0, 0.9125), (-1.019, -0.9214, 1.0), (-1.019, 1.0, 0.9125), (-1.019, 0.9199, -1.0), (-1.019, -1.0, -0.75), (-1.019, 0.9199, 1.0), (-1.019, 0.9199, 0.0), (-1.019, -0.9214, 0.0), (-1.019, 1.0, -0.25), (-1.019, -1.0, 0.25), (-1.019, -0.25, 1.0), (-1.019, 1.0, 0.25), (-1.019, -1.0, -0.25), (-1.019, 0.25, 1.0), (-1.019, 0.0, 0.9125), (-1.019, 0.9199, 0.5), (-1.019, 0.5, 0.9125), (-1.019, 0.9199, -0.5), (-1.019, -0.9214, -0.5), (-1.019, -0.9214, 0.5), (-1.019, -0.5, 0.9125), (-1.019, 0.9199, 0.9125), (-1.019, 0.9199, -0.25), (-1.019, -0.25, 0.9125), (-1.019, 0.9199, 0.25), (-1.019, 0.25, 0.9125), (-1.019, 0.9199, -0.75), (-1.019, -0.9214, -0.75), (-1.019, -0.9214, -0.25), (-1.019, -0.9214, 0.25), (-1.019, -0.9214, 0.9125), (-1.019, -1.016, -1.0), (-1.019, -1.016, 1.0), (-1.019, -1.016, 0.0), (-1.019, -1.016, 0.5), (-1.019, -1.016, -0.5), (-1.019, -1.016, 0.9125), (-1.019, -1.016, -0.75), (-1.019, -1.016, 0.25), (-1.019, -1.016, -0.25), (-1.019, 1.016, -1.0), (-1.019, 1.016, 1.0), (-1.019, 1.016, 0.0), (-1.019, 1.016, -0.5), (-1.019, 1.016, 0.5), (-1.019, 1.016, -0.75), (-1.019, 1.016, 0.9125), (-1.019, 1.016, -0.25), (-1.019, 1.016, 0.25), (1.0, -0.1042, -1.0), (1.0, -0.7193, -1.0), (1.0, -0.1033, 0.5604), (1.0, -0.7205, 0.9125), (1.0, -0.1046, 0.9125), (1.0, -0.7193, 0.5604), (1.0, 0.1824, 0.5604), (1.0, 0.1825, -1.0), (1.0, 0.1825, -0.3349), (1.0, 0.625, -1.0), (1.0, 0.822, -1.0), (1.0, 0.947, 0.566), (1.0, 0.947, -0.3349), (1.0, 0.822, -0.3349), (1.0, 0.822, 0.566), (1.014, -0.9705, 1.0), (1.014, -0.9705, 0.9125), (1.014, -1.008, 0.9125), (1.014, -1.008, 1.0), (1.014, -1.016, 0.9563), (1.014, -0.1033, 0.9125)], [(87, 209)], [(96, 254, 415, 393), (70, 80, 2, 369, 555), (4, 72, 76), (125, 292, 299), (216, 11, 105), (117, 500, 12, 508, 79, 505, 34, 496, 526, 515, 525, 503, 524, 514, 523, 495), (218, 95, 14), (86, 4, 374, 392), (71, 82, 3), (103, 9, 20, 14, 118), (78, 1, 68), (18, 131, 122), (18, 132, 131), (15, 119, 101), (140, 448, 454, 208), (226, 57, 141), (227, 35, 116), (228, 144, 38), (229, 145, 59), (104, 537, 542, 498), (107, 116, 35, 26), (31, 148, 112), (31, 149, 148), (28, 109, 150), (110, 444, 427, 29), (240, 60, 160), (241, 44, 124), (242, 46, 163), (243, 61, 164), (244, 45, 92), (245, 47, 167), (246, 62, 168), (247, 24, 68), (282, 280, 285), (285, 173, 279), (249, 174, 27), (250, 175, 63), (251, 129, 50), (252, 178, 52), (253, 179, 64), (254, 96, 51), (255, 182, 53), (256, 183, 65), (97, 250, 412, 394), (67, 22, 38, 83), (114, 33, 24, 105), (43, 186, 88), (43, 187, 186), (54, 99, 188), (54, 189, 99), (54, 190, 189), (55, 100, 191), (56, 192, 133), (56, 193, 192), (39, 84, 194), (225, 456, 448, 140), (57, 208, 143), (143, 80, 35), (517, 501, 104), (421, 486, 491, 436), (144, 210, 83), (59, 147, 210), (83, 210, 408, 391), (26, 35, 80, 70, 554), (76, 149, 31), (76, 72, 149), (72, 28, 149), (235, 67, 495, 523), (234, 155, 513, 522), (68, 433, 463, 247), (60, 214, 162), (162, 91, 44), (215, 289, 298), (295, 126, 291), (19, 295, 297), (167, 127, 216), (62, 216, 170), (170, 105, 24), (474, 471, 565), (557, 559, 558), (174, 218, 108), (63, 177, 218), (177, 50, 95), (182, 219, 130), (65, 185, 219), (420, 537, 104, 5), (22, 103, 118, 38), (33, 78, 68, 24), (122, 187, 43), (122, 131, 187), (131, 54, 187), (131, 190, 54), (131, 132, 190), (132, 55, 190), (101, 193, 56), (101, 119, 193), (119, 39, 193), (88, 5, 104, 501), (85, 438, 430, 40), (44, 225, 142), (142, 140, 57), (124, 142, 226), (294, 297, 292), (94, 141, 47), (141, 143, 227), (47, 227, 127), (127, 116, 11), (49, 58, 269), (546, 58, 550), (474, 370, 471), (95, 228, 118), (50, 146, 228), (146, 59, 144), (129, 229, 146), (98, 53, 145), (145, 230, 147), (53, 130, 230), (230, 130, 401, 410), (20, 11, 116, 107, 552, 545, 13), (112, 132, 18), (112, 148, 132), (148, 55, 132), (148, 150, 55), (148, 149, 150), (149, 28, 150), (150, 100, 55), (150, 109, 100), (109, 15, 100), (389, 372, 391, 408, 402, 410, 401, 409, 407, 417, 385, 379, 395, 376, 398, 382), (224, 123, 510, 521), (1, 115, 536, 418), (223, 138, 511, 520), (385, 374, 528, 532), (18, 122, 509, 69), (76, 31, 25, 497), (92, 440, 461, 244), (93, 441, 458, 240), (161, 159, 60), (49, 545, 547), (158, 238, 526, 516), (93, 160, 46), (160, 162, 241), (297, 291, 215), (61, 276, 283, 166), (269, 270, 267), (90, 236, 524, 503), (165, 163, 61), (214, 455, 439, 91), (40, 430, 447, 120), (73, 434, 420, 5), (164, 166, 244), (1, 418, 433, 68), (245, 288, 277, 94), (163, 282, 276, 61), (169, 167, 62), (92, 169, 246), (435, 542, 537, 420), (91, 439, 456, 225), (168, 170, 247), (247, 463, 453, 168), (168, 453, 462, 246), (470, 472, 561, 469, 562, 482, 480, 484, 478, 483, 479, 481, 476, 465), (271, 217, 273), (248, 559, 172), (274, 172, 272), (13, 37, 546, 82, 71, 27, 108, 14, 20), (71, 3, 373, 387), (418, 536, 541, 431), (176, 63, 174), (17, 121, 400, 378), (74, 30, 381, 388), (97, 52, 175), (175, 251, 177), (52, 178, 294, 125), (549, 128, 565), (6, 370, 474, 466), (180, 64, 178), (219, 185, 407, 409), (78, 234, 522, 499), (257, 183, 406, 417), (179, 254, 181), (183, 256, 416, 406), (254, 179, 404, 415), (251, 175, 293, 299), (184, 255, 300, 296), (184, 65, 182), (96, 256, 184), (179, 253, 414, 404), (253, 180, 405, 414), (183, 257, 185), (180, 252, 413, 405), (0, 83, 391, 372), (0, 67, 83), (9, 114, 105, 11, 20), (6, 324, 319, 370), (88, 66, 5), (88, 186, 66), (186, 21, 66), (186, 188, 21), (186, 187, 188), (187, 54, 188), (188, 102, 21), (188, 99, 102), (99, 8, 102), (99, 133, 8), (99, 189, 133), (189, 56, 133), (189, 191, 56), (189, 190, 191), (190, 55, 191), (191, 101, 56), (191, 100, 101), (100, 15, 101), (133, 113, 8), (133, 192, 113), (192, 32, 113), (192, 194, 32), (192, 193, 194), (193, 39, 194), (194, 77, 32), (77, 194, 321), (325, 77, 321), (85, 40, 200, 198), (6, 85, 198, 203), (312, 310, 315, 314), (120, 16, 202, 196), (29, 73, 199, 201), (73, 5, 204, 199), (213, 158, 516, 519), (244, 461, 451, 164), (250, 176, 403, 412), (212, 89, 502, 518), (31, 112, 506, 25), (164, 451, 460, 243), (160, 281, 275, 46), (127, 11, 216), (37, 268, 270), (108, 218, 14), (255, 98, 289, 300), (138, 207, 517, 511), (16, 110, 197, 202), (202, 197, 135, 153), (196, 202, 153, 134), (67, 0, 117, 495), (0, 372, 527, 117), (471, 87, 7, 467, 560), (142, 57, 226), (143, 35, 227), (373, 3, 465, 476), (7, 375, 477, 563, 467), (118, 228, 38), (146, 229, 59), (176, 249, 411, 403), (201, 199, 137, 152), (198, 200, 151, 136), (199, 204, 195, 137), (43, 88, 501, 10), (139, 224, 521, 512), (243, 460, 452, 165), (161, 60, 240), (162, 44, 241), (93, 46, 242), (165, 61, 243), (166, 45, 244), (94, 47, 245), (169, 62, 246), (170, 24, 247), (369, 2, 464, 473), (217, 274, 273), (171, 271, 172), (429, 489, 493, 446), (71, 249, 27), (176, 250, 63), (177, 251, 50), (97, 252, 52), (180, 253, 64), (181, 254, 51), (98, 255, 53), (184, 256, 65), (30, 111, 397, 381), (197, 201, 152, 135), (203, 198, 136, 154), (200, 196, 134, 151), (17, 111, 259, 264), (326, 323, 352, 354), (307, 301, 233, 211), (41, 121, 258, 262), (89, 223, 520, 502), (238, 157, 515, 526), (157, 237, 525, 515), (140, 208, 57), (208, 80, 143), (550, 58, 547), (443, 492, 488, 426), (38, 144, 83), (144, 59, 210), (147, 230, 410, 402), (111, 30, 263, 259), (236, 156, 514, 524), (156, 235, 523, 514), (165, 452, 459, 242), (159, 214, 60), (214, 91, 162), (226, 286, 278, 124), (94, 277, 286, 226), (45, 48, 284, 169), (47, 127, 167), (167, 216, 62), (216, 105, 170), (436, 491, 489, 429), (547, 58, 49), (555, 553, 552, 107, 26, 554, 70), (27, 174, 108), (174, 63, 218), (218, 177, 95), (64, 181, 295, 19), (178, 64, 19, 294), (175, 52, 125, 293), (53, 182, 130), (182, 65, 219), (426, 488, 490, 432), (302, 304, 306, 305), (258, 264, 231, 205), (266, 260, 211, 233), (263, 261, 220, 222), (259, 263, 222, 206), (260, 262, 221, 211), (262, 258, 205, 221), (261, 265, 232, 220), (264, 259, 206, 231), (374, 4, 106, 528), (123, 213, 519, 510), (240, 458, 450, 161), (91, 225, 44), (225, 140, 142), (44, 142, 124), (166, 283, 48, 45), (226, 141, 94), (57, 143, 141), (141, 227, 47), (227, 116, 127), (399, 377, 478, 484), (446, 493, 487, 423), (14, 95, 118), (95, 50, 228), (228, 146, 144), (50, 129, 146), (229, 129, 290, 298), (229, 98, 145), (59, 145, 147), (145, 53, 230), (41, 86, 392, 384), (77, 325, 353, 338), (86, 41, 262, 260), (39, 119, 343, 335), (4, 266, 347, 327), (40, 120, 196, 200), (155, 212, 518, 513), (511, 517, 498, 23, 507, 81, 504, 36, 494, 115, 499, 522, 513, 518, 502, 520), (122, 43, 10, 509), (1, 78, 499, 115), (4, 76, 497, 106), (207, 139, 512, 517), (445, 544, 540, 428), (425, 539, 543, 442), (428, 540, 542, 435), (431, 541, 539, 425), (161, 450, 457, 239), (16, 424, 444, 110), (239, 159, 161), (159, 449, 455, 214), (377, 396, 483, 478), (240, 160, 93), (60, 162, 160), (124, 278, 287, 241), (46, 275, 282, 163), (6, 421, 438, 85), (80, 437, 419, 2), (242, 163, 165), (375, 390, 482, 564, 477), (208, 454, 437, 80), (61, 166, 164), (422, 538, 544, 445), (246, 462, 440, 92), (241, 287, 281, 160), (169, 284, 288, 245), (245, 167, 169), (45, 169, 92), (242, 459, 441, 93), (120, 447, 424, 16), (62, 170, 168), (29, 427, 434, 73), (239, 457, 449, 159), (209, 472, 470, 82), (269, 58, 270), (217, 553, 248), (249, 176, 174), (130, 219, 409, 401), (250, 97, 175), (63, 175, 177), (98, 229, 298, 289), (51, 184, 296, 126), (256, 96, 393, 416), (252, 97, 394, 413), (252, 180, 178), (121, 41, 384, 400), (565, 128, 475), (210, 147, 402, 408), (64, 179, 181), (249, 71, 387, 411), (7, 74, 388, 375), (129, 251, 299, 290), (181, 51, 126, 295), (255, 184, 182), (51, 96, 184), (565, 472, 548), (112, 18, 69, 506), (65, 183, 185), (237, 90, 503, 525), (111, 17, 378, 397), (203, 154, 358, 359), (302, 232, 360, 362), (72, 4, 327, 337), (21, 102, 340, 332), (4, 86, 260, 266), (121, 17, 264, 258), (195, 204, 345, 344), (309, 195, 344, 350), (30, 74, 261, 263), (32, 77, 338, 334), (302, 305, 220, 232), (74, 7, 265, 261), (15, 109, 341, 331), (232, 265, 361, 360), (302, 362, 363, 304), (309, 313, 137, 195), (320, 324, 368, 366), (110, 29, 201, 197), (113, 32, 334, 342), (6, 203, 359, 355), (315, 310, 154, 136), (267, 13, 269), (276, 285, 283), (283, 279, 48), (173, 286, 277), (275, 287, 280), (280, 278, 173), (279, 277, 288), (48, 288, 284), (280, 173, 285), (275, 280, 282), (282, 285, 276), (285, 279, 283), (278, 286, 173), (281, 287, 275), (287, 278, 280), (173, 277, 279), (279, 288, 48), (292, 215, 290), (291, 300, 289), (126, 296, 300), (292, 297, 215), (125, 294, 292), (294, 19, 297), (297, 295, 291), (290, 215, 298), (293, 125, 299), (299, 292, 290), (215, 291, 289), (291, 126, 300), (303, 349, 348, 301), (307, 308, 303, 301), (316, 313, 309, 311), (309, 350, 351, 311), (313, 315, 136, 151, 134, 153, 135, 152, 137), (310, 312, 365, 364), (319, 87, 370), (84, 323, 321), (320, 319, 324), (319, 320, 322), (321, 323, 326), (194, 84, 321), (325, 321, 326), (233, 301, 348, 346), (5, 66, 336, 328), (348, 327, 347, 346), (351, 350, 328, 336, 332, 340, 330, 342, 334, 338, 353), (328, 350, 344, 345), (353, 329, 351), (329, 352, 349), (352, 329, 354), (329, 353, 354), (66, 21, 332, 336), (8, 113, 342, 330), (84, 39, 335, 339), (109, 28, 333, 341), (331, 341, 333, 337, 327, 348, 349, 352, 339, 335, 343), (323, 84, 339, 352), (204, 5, 328, 345), (102, 8, 330, 340), (325, 326, 354, 353), (28, 72, 337, 333), (119, 15, 331, 343), (266, 233, 346, 347), (364, 355, 359, 358), (356, 362, 360, 361), (357, 366, 365), (7, 322, 367, 356), (366, 368, 365), (356, 367, 363, 362), (363, 367, 366), (357, 363, 366), (7, 87, 319, 322), (6, 355, 368, 324), (265, 7, 356, 361), (305, 307, 211, 221, 205, 231, 206, 222, 220), (154, 310, 364, 358), (322, 320, 366, 367), (37, 58, 546), (423, 487, 492, 443), (269, 13, 49), (419, 485, 464, 2), (432, 490, 485, 419), (6, 466, 486, 421), (3, 82, 470, 465), (549, 547, 551), (383, 399, 484, 480), (396, 380, 479, 483), (390, 383, 480, 482), (380, 386, 481, 479), (386, 373, 476, 481), (549, 565, 548), (305, 306, 308, 307), (386, 411, 387), (380, 403, 411), (396, 412, 403), (377, 394, 412), (399, 413, 394), (383, 405, 413), (390, 414, 405), (375, 388, 414), (388, 381, 404), (381, 397, 415), (397, 378, 393), (378, 400, 416), (400, 384, 406), (384, 392, 417), (392, 374, 385), (373, 386, 387), (386, 380, 411), (380, 396, 403), (396, 377, 412), (377, 399, 394), (399, 383, 413), (383, 390, 405), (390, 375, 414), (414, 388, 404), (404, 381, 415), (415, 397, 393), (393, 378, 416), (416, 400, 406), (406, 384, 417), (417, 392, 385), (185, 257, 417, 407), (128, 371, 475), (454, 419, 437), (455, 423, 439), (456, 426, 448), (457, 429, 449), (448, 432, 454), (449, 446, 455), (439, 443, 456), (438, 436, 457), (430, 457, 450), (447, 450, 458), (424, 458, 441), (444, 441, 459), (427, 459, 452), (434, 452, 460), (420, 460, 435), (435, 451, 428), (428, 461, 445), (445, 440, 422), (422, 462, 442), (442, 453, 425), (425, 463, 431), (431, 433, 418), (432, 419, 454), (446, 423, 455), (443, 426, 456), (436, 429, 457), (426, 432, 448), (429, 446, 449), (423, 443, 439), (421, 436, 438), (438, 457, 430), (430, 450, 447), (447, 458, 424), (424, 441, 444), (444, 459, 427), (427, 452, 434), (434, 460, 420), (460, 451, 435), (451, 461, 428), (461, 440, 445), (440, 462, 422), (462, 453, 442), (453, 463, 425), (463, 433, 431), (442, 543, 538, 422), (468, 491, 486, 466), (474, 565, 475), (472, 471, 560, 467, 563, 477, 564, 482, 562, 469, 561), (557, 369, 473, 475, 371, 556), (475, 468, 474), (468, 466, 474), (487, 493, 489, 491, 468, 464, 485, 490, 488, 492), (508, 12, 500, 117, 527, 533, 531, 535, 529, 534, 530, 532, 496, 34, 505, 79), (496, 106, 497), (106, 496, 532, 528), (498, 517, 104), (544, 538, 543, 539, 541, 536, 115, 494, 36, 504, 81, 507, 23, 498, 542, 540), (526, 496, 497), (10, 501, 517, 512, 521, 510, 519, 516, 526, 497, 25, 506, 69, 509), (382, 398, 376, 395, 379, 385, 532, 530, 534, 529, 535, 531, 533, 527, 372, 389), (550, 547, 549), (551, 559, 128), (49, 13, 545), (37, 13, 267, 268), (369, 558, 555), (551, 171, 559), (553, 217, 171), (274, 271, 273), (270, 268, 267), (209, 550, 548), (312, 317, 357, 365), (317, 75, 306, 304), (317, 304, 363, 357), (318, 311, 351, 329), (75, 317, 312, 314), (303, 318, 329, 349), (548, 472, 209), (550, 82, 546), (209, 82, 550), (548, 550, 549), (128, 549, 551), (547, 553, 551), (553, 545, 552), (555, 558, 553), (557, 558, 369), (556, 559, 557), (565, 471, 472), (559, 556, 371), (128, 559, 371), (172, 271, 272), (248, 553, 558), (248, 558, 559), (217, 248, 274), (172, 274, 248), (553, 171, 551), (473, 464, 468, 475), (274, 272, 271), (271, 171, 217), (370, 87, 471), (553, 547, 545), (171, 172, 559), (58, 37, 270), (365, 368, 355, 364), (235, 156, 236, 90, 237, 157, 238, 158, 213, 123, 224, 139, 207, 138, 223, 89, 212, 155, 234, 78, 33, 114, 9, 103, 22, 67), (314, 315, 313, 316), (42, 318, 303, 308), (318, 42, 316, 311), (42, 75, 314, 316), (42, 308, 306, 75)])
me_cube_001.polygons.foreach_set('material_index', [0, 1, 1, 4, 1, 0, 1, 1, 1, 1, 0, 1, 1, 1, 0, 1, 1, 1, 1, 0, 1, 1, 1, 1, 1, 1, 1, 1, 1, 1, 1, 1, 1, 4, 4, 1, 1, 1, 1, 1, 1, 1, 1, 0, 1, 1, 1, 1, 1, 1, 1, 1, 1, 1, 1, 0, 1, 1, 0, 0, 1, 1, 0, 1, 1, 1, 1, 0, 0, 0, 1, 1, 4, 4, 4, 1, 1, 1, 0, 1, 1, 1, 1, 1, 1, 1, 1, 1, 1, 1, 1, 1, 1, 1, 1, 1, 1, 0, 1, 1, 1, 1, 4, 1, 1, 1, 1, 0, 0, 0, 1, 1, 1, 1, 1, 1, 1, 0, 1, 1, 1, 1, 1, 1, 1, 1, 1, 1, 0, 0, 0, 0, 0, 0, 0, 0, 0, 1, 0, 0, 1, 1, 4, 1, 3, 0, 1, 0, 1, 1, 1, 0, 1, 1, 1, 1, 0, 0, 1, 0, 0, 0, 0, 0, 0, 1, 0, 0, 1, 1, 1, 1, 1, 1, 0, 0, 1, 0, 0, 0, 1, 0, 0, 1, 1, 1, 1, 0, 0, 1, 0, 0, 0, 1, 1, 1, 1, 1, 1, 1, 1, 1, 1, 1, 1, 1, 1, 1, 1, 1, 1, 1, 1, 1, 1, 1, 1, 1, 1, 1, 1, 1, 0, 0, 2, 0, 0, 0, 0, 0, 0, 0, 0, 0, 1, 1, 0, 1, 1, 0, 0, 0, 0, 0, 0, 0, 1, 1, 0, 0, 1, 1, 0, 0, 0, 0, 0, 0, 0, 1, 1, 1, 1, 1, 1, 1, 1, 0, 0, 0, 0, 1, 1, 1, 1, 1, 1, 1, 1, 1, 0, 0, 0, 0, 0, 2, 0, 0, 0, 0, 1, 1, 0, 0, 1, 1, 0, 0, 0, 0, 0, 1, 1, 1, 1, 1, 1, 1, 1, 0, 0, 1, 1, 1, 1, 1, 1, 1, 1, 1, 0, 2, 0, 0, 0, 0, 0, 0, 0, 0, 1, 0, 0, 1, 1, 1, 1, 1, 1, 1, 1, 0, 0, 1, 1, 1, 1, 1, 1, 1, 1, 1, 0, 0, 0, 0, 0, 0, 0, 0, 0, 0, 0, 0, 0, 0, 0, 0, 1, 1, 0, 0, 1, 1, 1, 1, 1, 0, 1, 0, 0, 1, 0, 0, 1, 1, 1, 1, 0, 1, 1, 1, 0, 0, 0, 0, 1, 0, 1, 1, 1, 1, 0, 0, 1, 1, 0, 0, 1, 0, 1, 1, 1, 1, 1, 0, 0, 1, 0, 1, 0, 2, 0, 0, 0, 0, 0, 2, 0, 0, 2, 0, 0, 0, 2, 2, 0, 0, 0, 0, 2, 0, 4, 4, 4, 4, 4, 4, 4, 4, 4, 4, 4, 4, 4, 4, 4, 4, 4, 4, 4, 4, 4, 4, 4, 4, 4, 4, 4, 4, 2, 2, 2, 2, 2, 2, 1, 1, 1, 1, 1, 1, 1, 2, 0, 0, 0, 0, 0, 0, 0, 0, 0, 0, 0, 0, 0, 0, 0, 0, 0, 0, 0, 0, 0, 0, 0, 0, 0, 0, 0, 0, 1, 0, 0, 2, 2, 0, 0, 0, 0, 0, 0, 1, 0, 1, 0, 0, 0, 0, 0, 0, 2, 0, 0, 0, 0, 0, 0, 0, 0, 0, 0, 0, 0, 0, 0, 0, 0, 0, 0, 0, 0, 0, 0, 0, 0, 0, 0, 0, 0, 0, 0, 0, 0, 0, 0, 0, 0, 0, 0, 0, 0, 0, 0, 0, 0, 0, 0, 0, 0, 0, 0, 0, 0, 0, 0, 0, 0, 0, 0, 0, 0, 0, 0, 0, 0, 0, 0, 0, 0, 0, 0, 0, 0, 0, 0, 0, 0, 0, 0, 0, 0, 0, 0, 0, 0, 0, 0, 0, 0, 0, 0, 0, 0, 1, 1, 0, 1, 1, 0, 0, 4, 3, 1, 0, 0, 0, 0, 0, 0, 0, 1, 1, 1, 1, 1, 1, 1, 1, 1, 0, 1, 1, 0, 0, 0, 0, 0, 0, 0, 4, 0, 0, 1, 0, 0, 0, 1, 2, 0, 0, 0, 0])
me_cube_001.materials.append(mat_material_002)
me_cube_001.materials.append(mat_material_003)
me_cube_001.materials.append(mat_material_004)
me_cube_001.materials.append(mat_material_005)
me_cube_001.materials.append(mat_material_006)
me_cube_001.materials.append(mat_material_001)
me_cube_001.use_remesh_preserve_volume = False
me_cube_001.use_remesh_preserve_attributes = False
me_cube_001.use_mirror_vertex_groups = False
me_cube_001.update()

# ---- objects
ob_assentador = bpy.data.objects.new('Assentador', me_cube)
ob_plane_001 = bpy.data.objects.new('Plane.001', me_plane_001)
ob_cube = bpy.data.objects.new('Cube', me_cube_001)
ob_lamp = bpy.data.objects.new('Lamp', light_lamp)

# ---- transforms, parenting, visibility, modifiers, constraints
ob_assentador.location = (0.0, 0.0, 4.0)
ob_assentador.scale = (6.0, 6.0, 4.0)
ob_assentador.lineart.crease_threshold = 0.0
ob_plane_001.location = (0.0, 0.0, 0.001)
ob_plane_001.scale = (6.0, 6.0, 1.0)
ob_plane_001.lineart.crease_threshold = 0.0
ob_cube.location = (0.0, 0.0, 2.5)
ob_cube.scale = (4.0, 3.5, 2.5)
ob_cube.lineart.crease_threshold = 0.0
ob_lamp.location = (4.076, 1.005, 5.904)
ob_lamp.rotation_euler = (0.6503, 0.05522, 1.866)
ob_lamp.lock_rotations_4d = False
ob_lamp.empty_display_type = 'ARROWS'
ob_lamp.color = (0.0, 0.0, 0.0, 0.0)
ob_lamp.lineart.crease_threshold = 0.0

# ---- collection membership
col_collection_1.objects.link(ob_assentador)
col_collection_1.objects.link(ob_plane_001)
col_collection_1.objects.link(ob_cube)
col_collection_1.objects.link(ob_lamp)

# ---- scene / render settings (as saved in the file)
scene.frame_start = 1; scene.frame_end = 250; scene.frame_set(1)
scene.render.engine = 'BLENDER_EEVEE_NEXT'
scene.render.image_settings.color_mode = 'RGB'
scene.render.image_settings.compression = 90
scene.render.resolution_percentage = 50
scene.render.dither_intensity = 0.0
scene.render.bake_margin = 2
scene.cycles.use_denoising = False
scene.cycles.samples = 10
scene.cycles.sampling_pattern = 'TABULATED_SOBOL'
scene.cycles.light_sampling_threshold = 0.0
scene.cycles.use_adaptive_sampling = False
scene.cycles.use_light_tree = False
scene.cycles.blur_glossy = 0.0
scene.cycles.volume_bounces = 1
scene.cycles.pixel_filter_type = 'GAUSSIAN'
scene.cycles.sample_clamp_indirect = 0.0
scene.view_settings.view_transform = 'Standard'
bpy.context.view_layer.update()

# ---- added for rendering (the .blend has no active camera): camera
cam_auto = bpy.data.cameras.new('AutoCamera')
cam_auto.lens = 50.0
cam_auto.sensor_width = 36.0
cam_auto.clip_end = 1000.0
ob_auto_camera = bpy.data.objects.new('AutoCamera', cam_auto)
scene.collection.objects.link(ob_auto_camera)
ob_auto_camera.location = (17.3588, -20.8305, 17.887)
ob_auto_camera.rotation_euler = (1.09748, -7.21219e-08, 0.694738)
scene.camera = ob_auto_camera
bpy.context.view_layer.update()

